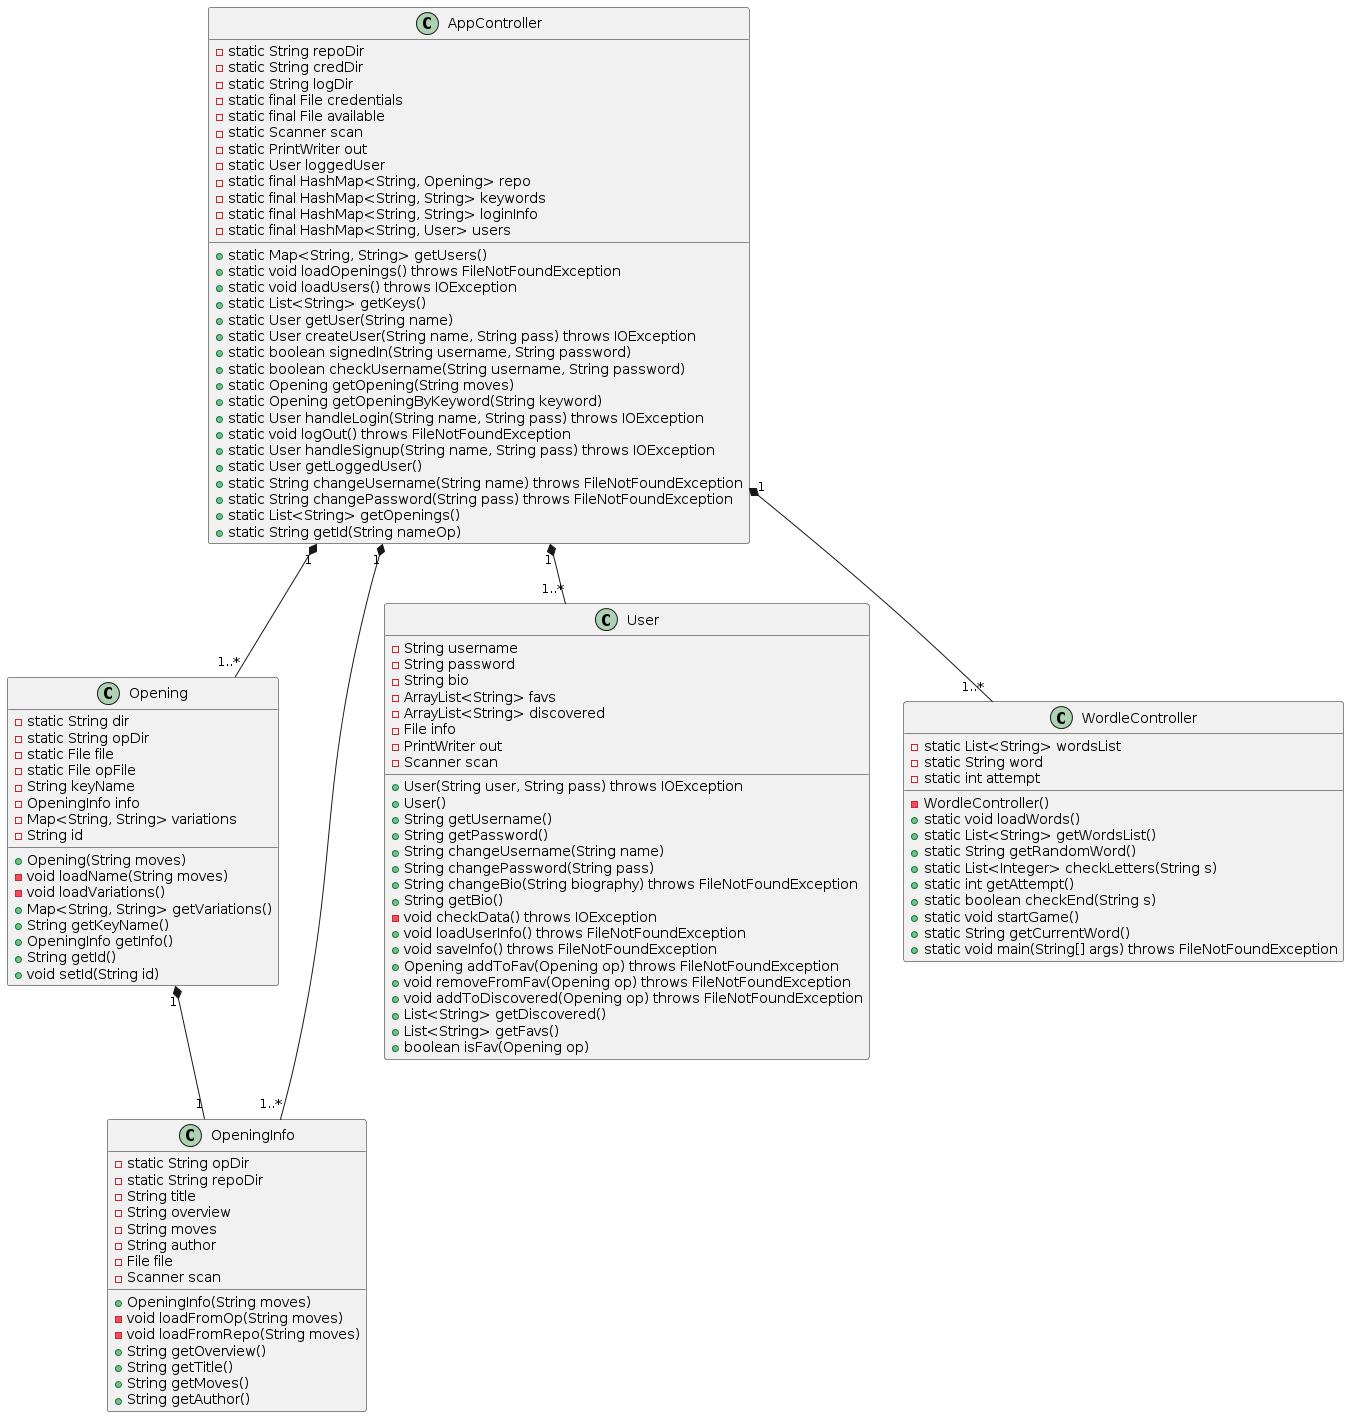

The diagram above was rendered by PlantUML. Its source (embedded in the PNG):
@startuml
class AppController {
    - static String repoDir
    - static String credDir
    - static String logDir
    - static final File credentials
    - static final File available
    - static Scanner scan
    - static PrintWriter out
    - static User loggedUser
    - static final HashMap<String, Opening> repo
    - static final HashMap<String, String> keywords
    - static final HashMap<String, String> loginInfo
    - static final HashMap<String, User> users
    + static Map<String, String> getUsers()
    + static void loadOpenings() throws FileNotFoundException
    + static void loadUsers() throws IOException
    + static List<String> getKeys()
    + static User getUser(String name)
    + static User createUser(String name, String pass) throws IOException
    + static boolean signedIn(String username, String password)
    + static boolean checkUsername(String username, String password)
    + static Opening getOpening(String moves)
    + static Opening getOpeningByKeyword(String keyword)
    + static User handleLogin(String name, String pass) throws IOException
    + static void logOut() throws FileNotFoundException
    + static User handleSignup(String name, String pass) throws IOException
    + static User getLoggedUser()
    + static String changeUsername(String name) throws FileNotFoundException
    + static String changePassword(String pass) throws FileNotFoundException
    + static List<String> getOpenings()
    + static String getId(String nameOp)
}

class Opening {
    - static String dir
    - static String opDir
    - static File file
    - static File opFile
    - String keyName
    - OpeningInfo info
    - Map<String, String> variations
    - String id
    + Opening(String moves)
    - void loadName(String moves)
    - void loadVariations()
    + Map<String, String> getVariations()
    + String getKeyName()
    + OpeningInfo getInfo()
    + String getId()
    + void setId(String id)
}

class OpeningInfo {
    - static String opDir
    - static String repoDir
    - String title
    - String overview
    - String moves
    - String author
    - File file
    - Scanner scan
    + OpeningInfo(String moves)
    - void loadFromOp(String moves)
    - void loadFromRepo(String moves)
    + String getOverview()
    + String getTitle()
    + String getMoves()
    + String getAuthor()
}

class User {
    - String username
    - String password
    - String bio
    - ArrayList<String> favs
    - ArrayList<String> discovered
    - File info
    - PrintWriter out
    - Scanner scan
    + User(String user, String pass) throws IOException
    + User()
    + String getUsername()
    + String getPassword()
    + String changeUsername(String name)
    + String changePassword(String pass)
    + String changeBio(String biography) throws FileNotFoundException
    + String getBio()
    - void checkData() throws IOException
    + void loadUserInfo() throws FileNotFoundException
    + void saveInfo() throws FileNotFoundException
    + Opening addToFav(Opening op) throws FileNotFoundException
    + void removeFromFav(Opening op) throws FileNotFoundException
    + void addToDiscovered(Opening op) throws FileNotFoundException
    + List<String> getDiscovered()
    + List<String> getFavs()
    + boolean isFav(Opening op)
}

class WordleController {
    - WordleController()
    - static List<String> wordsList
    - static String word
    - static int attempt
    + static void loadWords()
    + static List<String> getWordsList()
    + static String getRandomWord()
    + static List<Integer> checkLetters(String s)
    + static int getAttempt()
    + static boolean checkEnd(String s)
    + static void startGame()
    + static String getCurrentWord()
    + static void main(String[] args) throws FileNotFoundException
}

AppController "1" *-- "1..*" User
AppController "1" *-- "1..*" Opening
AppController "1" *-- "1..*" OpeningInfo
AppController "1" *-- "1..*" WordleController
Opening "1" *-- "1" OpeningInfo
@enduml